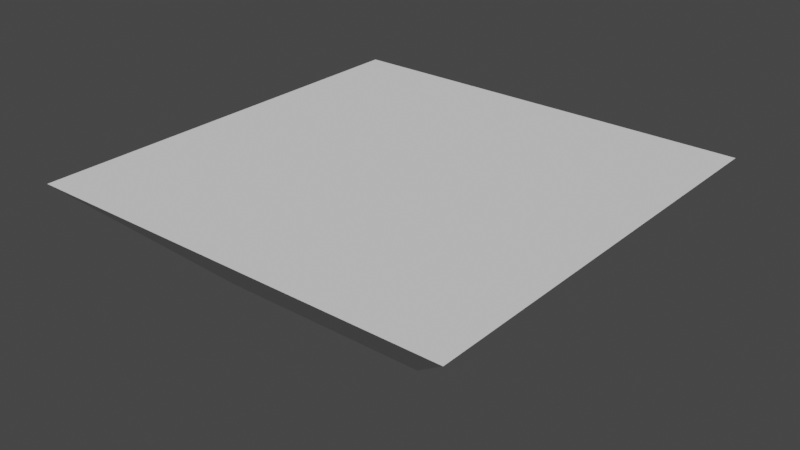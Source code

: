 # Source: empty.blend  (saved by Blender 3.3.6; exported with 4.5.12 LTS)
import bpy
from mathutils import Matrix  # noqa: F401  (used for matrix-valued properties, if any)

bpy.ops.wm.read_factory_settings(use_empty=True)
scene = bpy.context.scene
scene.name = 'Scene'

# ---- collections
col_collection = bpy.data.collections.new('Collection'); scene.collection.children.link(col_collection)

# ---- world
world_world = bpy.data.worlds.new('World'); scene.world = world_world
world_world.use_nodes = True; world_world.node_tree.nodes.clear()
_N = world_world.node_tree.nodes; _L = world_world.node_tree.links
n0 = _N.new('ShaderNodeOutputWorld'); n0.name = 'World Output'; n0.location = (300, 300)
n1 = _N.new('ShaderNodeBackground'); n1.name = 'Background'; n1.location = (10, 300)
n1.inputs[0].default_value = (0.05088, 0.05088, 0.05088, 1.0)
_L.new(n1.outputs[0], n0.inputs[0])
n0.is_active_output = True
world_world.color = (0.05088, 0.05088, 0.05088)
world_world.use_sun_shadow = False
world_world.sun_shadow_jitter_overblur = 0.0

# ---- meshes
me_cube = bpy.data.meshes.new('Cube')
me_cube.from_pydata([(1.0, 1.0, 0.4767), (0.5, 0.5, -0.02323), (1.0, -1.0, 0.4767), (0.5, -0.5, -0.02323), (-1.0, 1.0, 0.4767), (-0.5, 0.5, -0.02323), (-1.0, -1.0, 0.4767), (-0.5, -0.5, -0.02323)], [], [(0, 4, 6, 2), (3, 2, 6, 7), (7, 6, 4, 5), (5, 1, 3, 7), (1, 0, 2, 3), (5, 4, 0, 1)])
_uv = me_cube.uv_layers.new(name='UVMap')
_uv.uv.foreach_set('vector', [0.625, 0.5, 0.875, 0.5, 0.875, 0.75, 0.625, 0.75, 0.375, 0.75, 0.625, 0.75, 0.625, 1.0, 0.375, 1.0, 0.375, 0.0, 0.625, 0.0, 0.625, 0.25, 0.375, 0.25, 0.125, 0.5, 0.375, 0.5, 0.375, 0.75, 0.125, 0.75, 0.375, 0.5, 0.625, 0.5, 0.625, 0.75, 0.375, 0.75, 0.375, 0.25, 0.625, 0.25, 0.625, 0.5, 0.375, 0.5])
me_cube.materials.append(None)
me_cube.use_mirror_vertex_groups = False
me_cube.update()

# ---- objects
ob_emptytile = bpy.data.objects.new('emptyTile', me_cube)

# ---- transforms, parenting, visibility, modifiers, constraints
ob_emptytile.location = (-0.002668, -0.0001367, -0.05214)
ob_emptytile.lock_rotations_4d = False
ob_emptytile.empty_display_type = 'ARROWS'
ob_emptytile.lineart.crease_threshold = 0.0

# ---- collection membership
col_collection.objects.link(ob_emptytile)

# ---- scene / render settings (as saved in the file)
scene.frame_start = 1; scene.frame_end = 250; scene.frame_set(1)
scene.render.engine = 'BLENDER_EEVEE_NEXT'
scene.cycles.sampling_pattern = 'TABULATED_SOBOL'
scene.cycles.use_light_tree = False
scene.view_settings.view_transform = 'Filmic'
bpy.context.view_layer.update()

# ---- added for rendering (the .blend has no active camera and no usable light): camera, sun
cam_auto = bpy.data.cameras.new('AutoCamera')
cam_auto.lens = 50.0
cam_auto.sensor_width = 36.0
cam_auto.clip_end = 1000.0
ob_auto_camera = bpy.data.objects.new('AutoCamera', cam_auto)
scene.collection.objects.link(ob_auto_camera)
ob_auto_camera.location = (2.65483, -3.18913, 2.30059)
ob_auto_camera.rotation_euler = (1.09748, -7.21219e-08, 0.694738)
scene.camera = ob_auto_camera
light_auto_sun = bpy.data.lights.new('AutoSun', 'SUN')
light_auto_sun.energy = 3.0
light_auto_sun.angle = 0.0523599
ob_auto_sun = bpy.data.objects.new('AutoSun', light_auto_sun)
scene.collection.objects.link(ob_auto_sun)
ob_auto_sun.rotation_euler = (0.872665, 0.174533, 0.523599)
bpy.context.view_layer.update()
